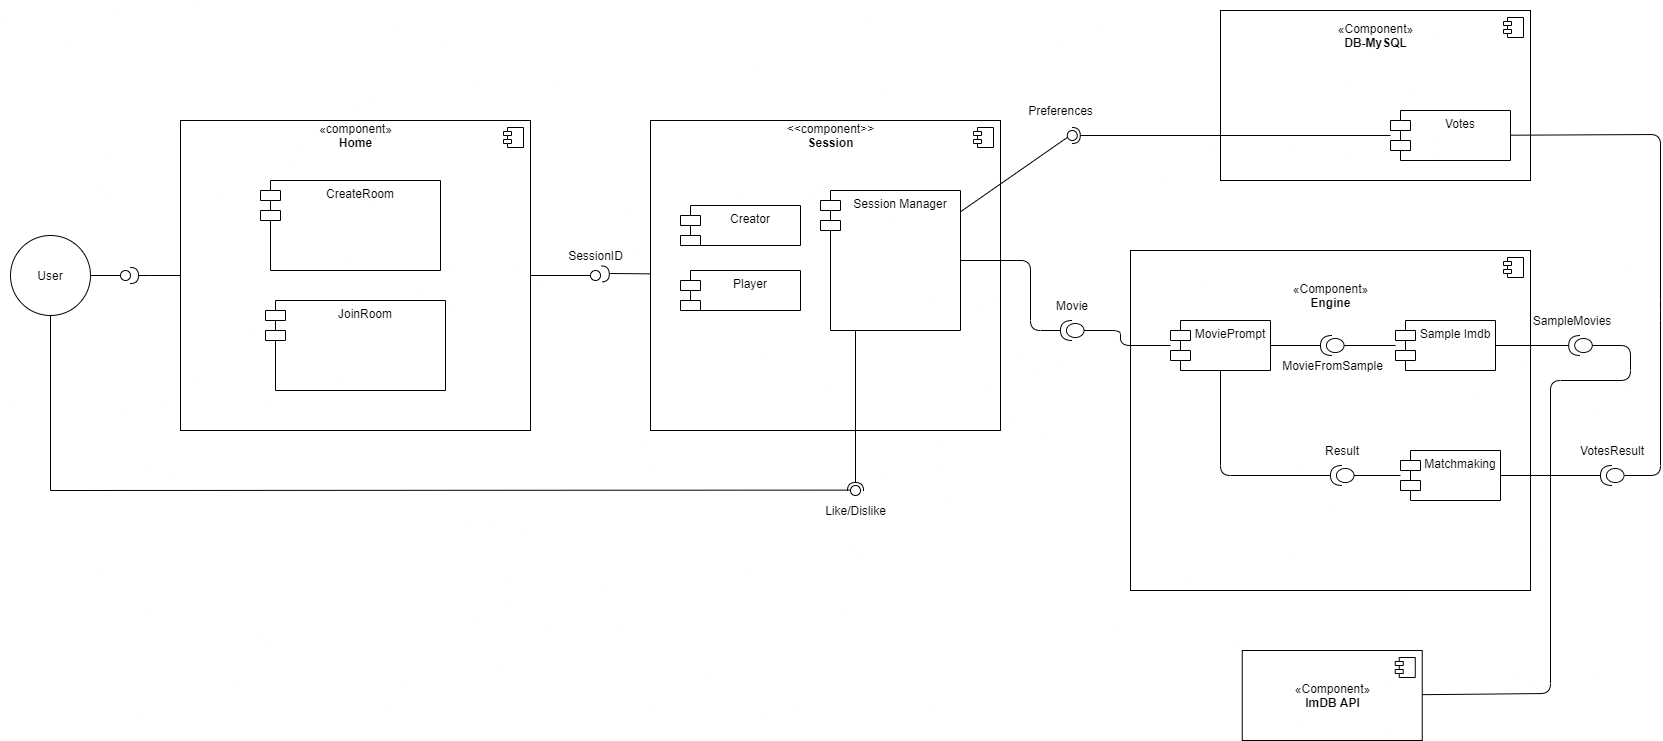

The diagram above was exported from draw.io. Its source (the exported page's mxGraphModel, read from the mxfile embedded in the PNG):
<mxGraphModel dx="2054" dy="1376" grid="1" gridSize="10" guides="1" tooltips="1" connect="1" arrows="1" fold="1" page="1" pageScale="1" pageWidth="850" pageHeight="1100" math="0" shadow="0">
  <root>
    <mxCell id="0" />
    <mxCell id="1" parent="0" />
    <mxCell id="GFqS8u9Fw7WuX1P1aZDo-4" value="" style="html=1;dropTarget=0;" vertex="1" parent="1">
      <mxGeometry x="190" y="150" width="350" height="310" as="geometry" />
    </mxCell>
    <mxCell id="GFqS8u9Fw7WuX1P1aZDo-5" value="" style="shape=module;jettyWidth=8;jettyHeight=4;" vertex="1" parent="GFqS8u9Fw7WuX1P1aZDo-4">
      <mxGeometry x="1" width="20" height="20" relative="1" as="geometry">
        <mxPoint x="-27" y="7" as="offset" />
      </mxGeometry>
    </mxCell>
    <mxCell id="U_EvSLQ88rdO_AkDm4TG-3" value="«Component»&lt;br&gt;&lt;b&gt;ImDB API&lt;br&gt;&lt;/b&gt;" style="html=1;dropTarget=0;" vertex="1" parent="1">
      <mxGeometry x="1251.76" y="680" width="180" height="90" as="geometry" />
    </mxCell>
    <mxCell id="U_EvSLQ88rdO_AkDm4TG-4" value="" style="shape=module;jettyWidth=8;jettyHeight=4;" vertex="1" parent="U_EvSLQ88rdO_AkDm4TG-3">
      <mxGeometry x="1" width="20" height="20" relative="1" as="geometry">
        <mxPoint x="-27" y="7" as="offset" />
      </mxGeometry>
    </mxCell>
    <mxCell id="GFqS8u9Fw7WuX1P1aZDo-7" value="«component»&lt;br&gt;&lt;b&gt;Home&lt;/b&gt;" style="text;html=1;align=center;verticalAlign=middle;resizable=0;points=[];autosize=1;" vertex="1" parent="1">
      <mxGeometry x="320" y="150" width="90" height="30" as="geometry" />
    </mxCell>
    <mxCell id="GFqS8u9Fw7WuX1P1aZDo-8" value="CreateRoom" style="shape=module;align=left;spacingLeft=20;align=center;verticalAlign=top;" vertex="1" parent="1">
      <mxGeometry x="270" y="210" width="180" height="90" as="geometry" />
    </mxCell>
    <mxCell id="U_EvSLQ88rdO_AkDm4TG-5" value="«Component»&lt;br&gt;&lt;b&gt;DB-MySQL&lt;br&gt;&lt;/b&gt;" style="html=1;dropTarget=0;spacingTop=-120;" vertex="1" parent="1">
      <mxGeometry x="1230" y="40" width="310" height="170" as="geometry" />
    </mxCell>
    <mxCell id="U_EvSLQ88rdO_AkDm4TG-6" value="" style="shape=module;jettyWidth=8;jettyHeight=4;" vertex="1" parent="U_EvSLQ88rdO_AkDm4TG-5">
      <mxGeometry x="1" width="20" height="20" relative="1" as="geometry">
        <mxPoint x="-27" y="7" as="offset" />
      </mxGeometry>
    </mxCell>
    <mxCell id="GFqS8u9Fw7WuX1P1aZDo-9" value="JoinRoom" style="shape=module;align=left;spacingLeft=20;align=center;verticalAlign=top;" vertex="1" parent="1">
      <mxGeometry x="275" y="330" width="180" height="90" as="geometry" />
    </mxCell>
    <mxCell id="GFqS8u9Fw7WuX1P1aZDo-15" value="User" style="ellipse;whiteSpace=wrap;html=1;" vertex="1" parent="1">
      <mxGeometry x="20" y="265" width="80" height="80" as="geometry" />
    </mxCell>
    <mxCell id="U_EvSLQ88rdO_AkDm4TG-7" value="Votes" style="shape=module;align=left;spacingLeft=20;align=center;verticalAlign=top;" vertex="1" parent="1">
      <mxGeometry x="1400" y="140" width="120" height="50" as="geometry" />
    </mxCell>
    <mxCell id="GFqS8u9Fw7WuX1P1aZDo-16" value="" style="rounded=0;orthogonalLoop=1;jettySize=auto;html=1;endArrow=none;endFill=0;" edge="1" target="GFqS8u9Fw7WuX1P1aZDo-18" parent="1" source="GFqS8u9Fw7WuX1P1aZDo-15">
      <mxGeometry relative="1" as="geometry">
        <mxPoint x="40" y="455" as="sourcePoint" />
      </mxGeometry>
    </mxCell>
    <mxCell id="GFqS8u9Fw7WuX1P1aZDo-17" value="" style="rounded=0;orthogonalLoop=1;jettySize=auto;html=1;endArrow=halfCircle;endFill=0;endSize=6;strokeWidth=1;exitX=0;exitY=0.5;exitDx=0;exitDy=0;" edge="1" parent="1" source="GFqS8u9Fw7WuX1P1aZDo-4">
      <mxGeometry relative="1" as="geometry">
        <mxPoint x="80" y="455" as="sourcePoint" />
        <mxPoint x="140" y="305" as="targetPoint" />
        <Array as="points">
          <mxPoint x="160" y="305" />
        </Array>
      </mxGeometry>
    </mxCell>
    <mxCell id="GFqS8u9Fw7WuX1P1aZDo-18" value="" style="ellipse;whiteSpace=wrap;html=1;fontFamily=Helvetica;fontSize=12;fontColor=#000000;align=center;strokeColor=#000000;fillColor=#ffffff;points=[];aspect=fixed;resizable=0;" vertex="1" parent="1">
      <mxGeometry x="130" y="300" width="10" height="10" as="geometry" />
    </mxCell>
    <mxCell id="U_EvSLQ88rdO_AkDm4TG-8" value="«Component»&lt;br&gt;&lt;b&gt;Engine&lt;br&gt;&lt;/b&gt;" style="html=1;dropTarget=0;spacingTop=-250;" vertex="1" parent="1">
      <mxGeometry x="1140" y="280" width="400" height="340" as="geometry" />
    </mxCell>
    <mxCell id="U_EvSLQ88rdO_AkDm4TG-9" value="" style="shape=module;jettyWidth=8;jettyHeight=4;" vertex="1" parent="U_EvSLQ88rdO_AkDm4TG-8">
      <mxGeometry x="1" width="20" height="20" relative="1" as="geometry">
        <mxPoint x="-27" y="7" as="offset" />
      </mxGeometry>
    </mxCell>
    <mxCell id="U_EvSLQ88rdO_AkDm4TG-10" value="Matchmaking" style="shape=module;align=left;spacingLeft=20;align=center;verticalAlign=top;" vertex="1" parent="1">
      <mxGeometry x="1410" y="480" width="100" height="50" as="geometry" />
    </mxCell>
    <mxCell id="U_EvSLQ88rdO_AkDm4TG-11" value="Sample Imdb" style="shape=module;align=left;spacingLeft=20;align=center;verticalAlign=top;" vertex="1" parent="1">
      <mxGeometry x="1405" y="350" width="100" height="50" as="geometry" />
    </mxCell>
    <mxCell id="GFqS8u9Fw7WuX1P1aZDo-21" value="" style="html=1;dropTarget=0;" vertex="1" parent="1">
      <mxGeometry x="660" y="150" width="350" height="310" as="geometry" />
    </mxCell>
    <mxCell id="GFqS8u9Fw7WuX1P1aZDo-22" value="" style="shape=module;jettyWidth=8;jettyHeight=4;" vertex="1" parent="GFqS8u9Fw7WuX1P1aZDo-21">
      <mxGeometry x="1" width="20" height="20" relative="1" as="geometry">
        <mxPoint x="-27" y="7" as="offset" />
      </mxGeometry>
    </mxCell>
    <mxCell id="GFqS8u9Fw7WuX1P1aZDo-23" value="&amp;lt;&amp;lt;component&amp;gt;&amp;gt;&lt;br&gt;&lt;b&gt;Session&lt;/b&gt;" style="text;html=1;align=center;verticalAlign=middle;resizable=0;points=[];autosize=1;" vertex="1" parent="1">
      <mxGeometry x="790" y="150" width="100" height="30" as="geometry" />
    </mxCell>
    <mxCell id="U_EvSLQ88rdO_AkDm4TG-12" value="" style="shape=providedRequiredInterface;html=1;verticalLabelPosition=bottom;rotation=-180;" vertex="1" parent="1">
      <mxGeometry x="1578.23" y="365" width="23.53" height="20" as="geometry" />
    </mxCell>
    <mxCell id="U_EvSLQ88rdO_AkDm4TG-15" value="" style="endArrow=none;html=1;exitX=0;exitY=0.5;exitDx=0;exitDy=0;exitPerimeter=0;" edge="1" parent="1" source="U_EvSLQ88rdO_AkDm4TG-12" target="U_EvSLQ88rdO_AkDm4TG-3">
      <mxGeometry width="50" height="50" relative="1" as="geometry">
        <mxPoint x="1610" y="350" as="sourcePoint" />
        <mxPoint x="1660" y="300" as="targetPoint" />
        <Array as="points">
          <mxPoint x="1640" y="375" />
          <mxPoint x="1640" y="410" />
          <mxPoint x="1560" y="410" />
          <mxPoint x="1560" y="723" />
        </Array>
      </mxGeometry>
    </mxCell>
    <mxCell id="GFqS8u9Fw7WuX1P1aZDo-24" value="Creator" style="shape=module;align=left;spacingLeft=20;align=center;verticalAlign=top;" vertex="1" parent="1">
      <mxGeometry x="690" y="235" width="120" height="40" as="geometry" />
    </mxCell>
    <mxCell id="GFqS8u9Fw7WuX1P1aZDo-25" value="Player&#10;" style="shape=module;align=left;spacingLeft=20;align=center;verticalAlign=top;" vertex="1" parent="1">
      <mxGeometry x="690" y="300" width="120" height="40" as="geometry" />
    </mxCell>
    <mxCell id="U_EvSLQ88rdO_AkDm4TG-16" value="" style="endArrow=none;html=1;entryX=1;entryY=0.5;entryDx=0;entryDy=0;entryPerimeter=0;" edge="1" parent="1" source="U_EvSLQ88rdO_AkDm4TG-11" target="U_EvSLQ88rdO_AkDm4TG-12">
      <mxGeometry width="50" height="50" relative="1" as="geometry">
        <mxPoint x="1610" y="350" as="sourcePoint" />
        <mxPoint x="1660" y="300" as="targetPoint" />
      </mxGeometry>
    </mxCell>
    <mxCell id="GFqS8u9Fw7WuX1P1aZDo-26" value="Session Manager" style="shape=module;align=left;spacingLeft=20;align=center;verticalAlign=top;" vertex="1" parent="1">
      <mxGeometry x="830" y="220" width="140" height="140" as="geometry" />
    </mxCell>
    <mxCell id="U_EvSLQ88rdO_AkDm4TG-17" value="" style="shape=providedRequiredInterface;html=1;verticalLabelPosition=bottom;rotation=-180;" vertex="1" parent="1">
      <mxGeometry x="1610" y="495" width="23.53" height="20" as="geometry" />
    </mxCell>
    <mxCell id="U_EvSLQ88rdO_AkDm4TG-19" value="" style="endArrow=none;html=1;entryX=1;entryY=0.5;entryDx=0;entryDy=0;entryPerimeter=0;" edge="1" parent="1" source="U_EvSLQ88rdO_AkDm4TG-10" target="U_EvSLQ88rdO_AkDm4TG-17">
      <mxGeometry width="50" height="50" relative="1" as="geometry">
        <mxPoint x="1470" y="410" as="sourcePoint" />
        <mxPoint x="1600" y="490" as="targetPoint" />
      </mxGeometry>
    </mxCell>
    <mxCell id="U_EvSLQ88rdO_AkDm4TG-20" value="" style="endArrow=none;html=1;" edge="1" parent="1" target="U_EvSLQ88rdO_AkDm4TG-7">
      <mxGeometry width="50" height="50" relative="1" as="geometry">
        <mxPoint x="1634" y="505" as="sourcePoint" />
        <mxPoint x="1628" y="299" as="targetPoint" />
        <Array as="points">
          <mxPoint x="1670" y="505" />
          <mxPoint x="1670" y="340" />
          <mxPoint x="1670" y="164" />
        </Array>
      </mxGeometry>
    </mxCell>
    <mxCell id="GFqS8u9Fw7WuX1P1aZDo-28" value="" style="rounded=0;orthogonalLoop=1;jettySize=auto;html=1;endArrow=none;endFill=0;" edge="1" parent="1" target="GFqS8u9Fw7WuX1P1aZDo-30" source="GFqS8u9Fw7WuX1P1aZDo-4">
      <mxGeometry relative="1" as="geometry">
        <mxPoint x="570.0000000000032" y="290" as="sourcePoint" />
      </mxGeometry>
    </mxCell>
    <mxCell id="GFqS8u9Fw7WuX1P1aZDo-29" value="" style="rounded=0;orthogonalLoop=1;jettySize=auto;html=1;endArrow=halfCircle;endFill=0;endSize=6;strokeWidth=1;entryX=1.076;entryY=0.348;entryDx=0;entryDy=0;entryPerimeter=0;" edge="1" parent="1" source="GFqS8u9Fw7WuX1P1aZDo-21" target="GFqS8u9Fw7WuX1P1aZDo-30">
      <mxGeometry relative="1" as="geometry">
        <mxPoint x="660" y="290" as="sourcePoint" />
        <mxPoint x="610" y="290" as="targetPoint" />
        <Array as="points">
          <mxPoint x="620" y="303" />
        </Array>
      </mxGeometry>
    </mxCell>
    <mxCell id="GFqS8u9Fw7WuX1P1aZDo-30" value="" style="ellipse;whiteSpace=wrap;html=1;fontFamily=Helvetica;fontSize=12;fontColor=#000000;align=center;strokeColor=#000000;fillColor=#ffffff;points=[];aspect=fixed;resizable=0;" vertex="1" parent="1">
      <mxGeometry x="600" y="300" width="10" height="10" as="geometry" />
    </mxCell>
    <mxCell id="W-qm95r-zk7-6dRqtaXX-1" value="MoviePrompt" style="shape=module;align=left;spacingLeft=20;align=center;verticalAlign=top;" vertex="1" parent="1">
      <mxGeometry x="1180" y="350" width="100" height="50" as="geometry" />
    </mxCell>
    <mxCell id="GFqS8u9Fw7WuX1P1aZDo-31" value="SessionID" style="text;html=1;align=center;verticalAlign=middle;resizable=0;points=[];autosize=1;" vertex="1" parent="1">
      <mxGeometry x="570" y="275" width="70" height="20" as="geometry" />
    </mxCell>
    <mxCell id="GFqS8u9Fw7WuX1P1aZDo-32" value="" style="rounded=0;orthogonalLoop=1;jettySize=auto;html=1;endArrow=none;endFill=0;exitX=0.5;exitY=1;exitDx=0;exitDy=0;entryX=0.167;entryY=0.461;entryDx=0;entryDy=0;entryPerimeter=0;" edge="1" target="GFqS8u9Fw7WuX1P1aZDo-34" parent="1" source="GFqS8u9Fw7WuX1P1aZDo-15">
      <mxGeometry relative="1" as="geometry">
        <mxPoint x="840" y="535" as="sourcePoint" />
        <mxPoint x="855" y="520" as="targetPoint" />
        <Array as="points">
          <mxPoint x="60" y="520" />
        </Array>
      </mxGeometry>
    </mxCell>
    <mxCell id="GFqS8u9Fw7WuX1P1aZDo-33" value="" style="rounded=0;orthogonalLoop=1;jettySize=auto;html=1;endArrow=halfCircle;endFill=0;endSize=6;strokeWidth=1;exitX=0.25;exitY=1;exitDx=0;exitDy=0;" edge="1" parent="1" source="GFqS8u9Fw7WuX1P1aZDo-26">
      <mxGeometry relative="1" as="geometry">
        <mxPoint x="880" y="535" as="sourcePoint" />
        <mxPoint x="865" y="520" as="targetPoint" />
      </mxGeometry>
    </mxCell>
    <mxCell id="GFqS8u9Fw7WuX1P1aZDo-34" value="" style="ellipse;whiteSpace=wrap;html=1;fontFamily=Helvetica;fontSize=12;fontColor=#000000;align=center;strokeColor=#000000;fillColor=#ffffff;points=[];aspect=fixed;resizable=0;" vertex="1" parent="1">
      <mxGeometry x="860" y="515" width="10" height="10" as="geometry" />
    </mxCell>
    <mxCell id="W-qm95r-zk7-6dRqtaXX-3" value="" style="endArrow=none;html=1;exitX=1;exitY=0.5;exitDx=0;exitDy=0;exitPerimeter=0;" edge="1" parent="1" source="W-qm95r-zk7-6dRqtaXX-4" target="W-qm95r-zk7-6dRqtaXX-1">
      <mxGeometry width="50" height="50" relative="1" as="geometry">
        <mxPoint x="1300" y="560" as="sourcePoint" />
        <mxPoint x="1350" y="510" as="targetPoint" />
        <Array as="points">
          <mxPoint x="1230" y="505" />
        </Array>
      </mxGeometry>
    </mxCell>
    <mxCell id="W-qm95r-zk7-6dRqtaXX-4" value="" style="shape=providedRequiredInterface;html=1;verticalLabelPosition=bottom;rotation=-180;" vertex="1" parent="1">
      <mxGeometry x="1340" y="495" width="23.53" height="20" as="geometry" />
    </mxCell>
    <mxCell id="W-qm95r-zk7-6dRqtaXX-5" value="" style="endArrow=none;html=1;exitX=0;exitY=0.5;exitDx=0;exitDy=0;exitPerimeter=0;" edge="1" parent="1" source="W-qm95r-zk7-6dRqtaXX-4" target="U_EvSLQ88rdO_AkDm4TG-10">
      <mxGeometry width="50" height="50" relative="1" as="geometry">
        <mxPoint x="1300" y="560" as="sourcePoint" />
        <mxPoint x="1350" y="510" as="targetPoint" />
      </mxGeometry>
    </mxCell>
    <mxCell id="W-qm95r-zk7-6dRqtaXX-6" value="" style="shape=providedRequiredInterface;html=1;verticalLabelPosition=bottom;rotation=-180;" vertex="1" parent="1">
      <mxGeometry x="1330" y="365" width="23.53" height="20" as="geometry" />
    </mxCell>
    <mxCell id="W-qm95r-zk7-6dRqtaXX-7" value="" style="endArrow=none;html=1;exitX=1;exitY=0.5;exitDx=0;exitDy=0;exitPerimeter=0;" edge="1" parent="1" source="W-qm95r-zk7-6dRqtaXX-6" target="W-qm95r-zk7-6dRqtaXX-1">
      <mxGeometry width="50" height="50" relative="1" as="geometry">
        <mxPoint x="1300" y="470" as="sourcePoint" />
        <mxPoint x="1350" y="420" as="targetPoint" />
      </mxGeometry>
    </mxCell>
    <mxCell id="W-qm95r-zk7-6dRqtaXX-8" value="" style="endArrow=none;html=1;entryX=0;entryY=0.5;entryDx=0;entryDy=0;entryPerimeter=0;" edge="1" parent="1" source="U_EvSLQ88rdO_AkDm4TG-11" target="W-qm95r-zk7-6dRqtaXX-6">
      <mxGeometry width="50" height="50" relative="1" as="geometry">
        <mxPoint x="1300" y="470" as="sourcePoint" />
        <mxPoint x="1350" y="420" as="targetPoint" />
      </mxGeometry>
    </mxCell>
    <mxCell id="W-qm95r-zk7-6dRqtaXX-9" value="Result" style="text;html=1;strokeColor=none;fillColor=none;align=center;verticalAlign=middle;whiteSpace=wrap;rounded=0;" vertex="1" parent="1">
      <mxGeometry x="1331.77" y="470" width="40" height="20" as="geometry" />
    </mxCell>
    <mxCell id="W-qm95r-zk7-6dRqtaXX-10" value="VotesResult" style="text;html=1;strokeColor=none;fillColor=none;align=center;verticalAlign=middle;whiteSpace=wrap;rounded=0;" vertex="1" parent="1">
      <mxGeometry x="1601.76" y="470" width="40" height="20" as="geometry" />
    </mxCell>
    <mxCell id="GFqS8u9Fw7WuX1P1aZDo-45" value="Like/Dislike&lt;br&gt;" style="text;html=1;align=center;verticalAlign=middle;resizable=0;points=[];autosize=1;" vertex="1" parent="1">
      <mxGeometry x="825" y="530" width="80" height="20" as="geometry" />
    </mxCell>
    <mxCell id="W-qm95r-zk7-6dRqtaXX-11" value="SampleMovies" style="text;html=1;strokeColor=none;fillColor=none;align=center;verticalAlign=middle;whiteSpace=wrap;rounded=0;" vertex="1" parent="1">
      <mxGeometry x="1561.76" y="340" width="40" height="20" as="geometry" />
    </mxCell>
    <mxCell id="W-qm95r-zk7-6dRqtaXX-12" value="" style="shape=providedRequiredInterface;html=1;verticalLabelPosition=bottom;rotation=-180;" vertex="1" parent="1">
      <mxGeometry x="1070" y="350" width="23.53" height="20" as="geometry" />
    </mxCell>
    <mxCell id="W-qm95r-zk7-6dRqtaXX-13" value="" style="endArrow=none;html=1;entryX=1;entryY=0.5;entryDx=0;entryDy=0;entryPerimeter=0;" edge="1" parent="1" source="GFqS8u9Fw7WuX1P1aZDo-26" target="W-qm95r-zk7-6dRqtaXX-12">
      <mxGeometry width="50" height="50" relative="1" as="geometry">
        <mxPoint x="1250" y="410" as="sourcePoint" />
        <mxPoint x="1300" y="360" as="targetPoint" />
        <Array as="points">
          <mxPoint x="1040" y="290" />
          <mxPoint x="1040" y="360" />
        </Array>
      </mxGeometry>
    </mxCell>
    <mxCell id="GFqS8u9Fw7WuX1P1aZDo-46" value="" style="rounded=0;orthogonalLoop=1;jettySize=auto;html=1;endArrow=none;endFill=0;entryX=0.032;entryY=0.677;entryDx=0;entryDy=0;entryPerimeter=0;" edge="1" target="GFqS8u9Fw7WuX1P1aZDo-48" parent="1" source="GFqS8u9Fw7WuX1P1aZDo-26">
      <mxGeometry relative="1" as="geometry">
        <mxPoint x="1210" y="165" as="sourcePoint" />
      </mxGeometry>
    </mxCell>
    <mxCell id="GFqS8u9Fw7WuX1P1aZDo-47" value="" style="rounded=0;orthogonalLoop=1;jettySize=auto;html=1;endArrow=halfCircle;endFill=0;entryX=0.5;entryY=0.5;entryDx=0;entryDy=0;endSize=6;strokeWidth=1;" edge="1" target="GFqS8u9Fw7WuX1P1aZDo-48" parent="1" source="U_EvSLQ88rdO_AkDm4TG-7">
      <mxGeometry relative="1" as="geometry">
        <mxPoint x="1250" y="165" as="sourcePoint" />
      </mxGeometry>
    </mxCell>
    <mxCell id="GFqS8u9Fw7WuX1P1aZDo-48" value="" style="ellipse;whiteSpace=wrap;html=1;fontFamily=Helvetica;fontSize=12;fontColor=#000000;align=center;strokeColor=#000000;fillColor=#ffffff;points=[];aspect=fixed;resizable=0;" vertex="1" parent="1">
      <mxGeometry x="1076.76" y="160" width="10" height="10" as="geometry" />
    </mxCell>
    <mxCell id="W-qm95r-zk7-6dRqtaXX-14" value="" style="endArrow=none;html=1;entryX=0;entryY=0.5;entryDx=0;entryDy=0;entryPerimeter=0;" edge="1" parent="1" source="W-qm95r-zk7-6dRqtaXX-1" target="W-qm95r-zk7-6dRqtaXX-12">
      <mxGeometry width="50" height="50" relative="1" as="geometry">
        <mxPoint x="1250" y="410" as="sourcePoint" />
        <mxPoint x="1300" y="360" as="targetPoint" />
        <Array as="points">
          <mxPoint x="1130" y="375" />
          <mxPoint x="1130" y="360" />
        </Array>
      </mxGeometry>
    </mxCell>
    <mxCell id="GFqS8u9Fw7WuX1P1aZDo-49" value="Preferences" style="text;html=1;align=center;verticalAlign=middle;resizable=0;points=[];autosize=1;" vertex="1" parent="1">
      <mxGeometry x="1030" y="130" width="80" height="20" as="geometry" />
    </mxCell>
    <mxCell id="W-qm95r-zk7-6dRqtaXX-15" value="Movie" style="text;html=1;strokeColor=none;fillColor=none;align=center;verticalAlign=middle;whiteSpace=wrap;rounded=0;" vertex="1" parent="1">
      <mxGeometry x="1061.76" y="325" width="40" height="20" as="geometry" />
    </mxCell>
    <mxCell id="GFqS8u9Fw7WuX1P1aZDo-51" value="MovieFromSample" style="text;html=1;align=center;verticalAlign=middle;resizable=0;points=[];autosize=1;" vertex="1" parent="1">
      <mxGeometry x="1281.76" y="385" width="120" height="20" as="geometry" />
    </mxCell>
  </root>
</mxGraphModel>